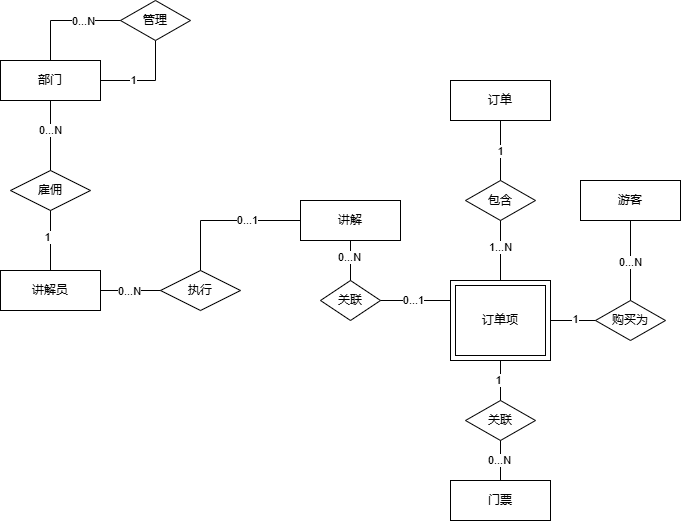

The diagram above was exported from draw.io. Its source (the exported page's mxGraphModel, read from the mxfile embedded in the PNG):
<mxGraphModel dx="1250" dy="756" grid="1" gridSize="10" guides="1" tooltips="1" connect="1" arrows="1" fold="1" page="1" pageScale="1" pageWidth="850" pageHeight="1100" math="0" shadow="0" extFonts="Permanent Marker^https://fonts.googleapis.com/css?family=Permanent+Marker">
  <root>
    <mxCell id="0" />
    <mxCell id="1" parent="0" />
    <mxCell id="9Qg97RlARU2SZ2KRfbO7-7" value="部门" style="whiteSpace=wrap;html=1;align=center;" vertex="1" parent="1">
      <mxGeometry x="80" y="100" width="100" height="40" as="geometry" />
    </mxCell>
    <mxCell id="9Qg97RlARU2SZ2KRfbO7-8" value="订单" style="whiteSpace=wrap;html=1;align=center;" vertex="1" parent="1">
      <mxGeometry x="530" y="120" width="100" height="40" as="geometry" />
    </mxCell>
    <mxCell id="9Qg97RlARU2SZ2KRfbO7-9" value="门票" style="whiteSpace=wrap;html=1;align=center;" vertex="1" parent="1">
      <mxGeometry x="530" y="520" width="100" height="40" as="geometry" />
    </mxCell>
    <mxCell id="9Qg97RlARU2SZ2KRfbO7-10" value="讲解" style="whiteSpace=wrap;html=1;align=center;" vertex="1" parent="1">
      <mxGeometry x="380" y="240" width="100" height="40" as="geometry" />
    </mxCell>
    <mxCell id="9Qg97RlARU2SZ2KRfbO7-11" value="游客" style="whiteSpace=wrap;html=1;align=center;" vertex="1" parent="1">
      <mxGeometry x="660" y="220" width="100" height="40" as="geometry" />
    </mxCell>
    <mxCell id="9Qg97RlARU2SZ2KRfbO7-12" value="讲解员" style="whiteSpace=wrap;html=1;align=center;" vertex="1" parent="1">
      <mxGeometry x="80" y="310" width="100" height="40" as="geometry" />
    </mxCell>
    <mxCell id="9Qg97RlARU2SZ2KRfbO7-13" value="雇佣" style="shape=rhombus;perimeter=rhombusPerimeter;whiteSpace=wrap;html=1;align=center;" vertex="1" parent="1">
      <mxGeometry x="90" y="210" width="80" height="40" as="geometry" />
    </mxCell>
    <mxCell id="9Qg97RlARU2SZ2KRfbO7-28" value="订单项" style="shape=ext;margin=3;double=1;whiteSpace=wrap;html=1;align=center;" vertex="1" parent="1">
      <mxGeometry x="530" y="320" width="100" height="80" as="geometry" />
    </mxCell>
    <mxCell id="9Qg97RlARU2SZ2KRfbO7-31" value="" style="endArrow=none;html=1;rounded=0;exitX=0.5;exitY=1;exitDx=0;exitDy=0;entryX=0.5;entryY=0;entryDx=0;entryDy=0;" edge="1" parent="1" source="9Qg97RlARU2SZ2KRfbO7-7" target="9Qg97RlARU2SZ2KRfbO7-13">
      <mxGeometry relative="1" as="geometry">
        <mxPoint x="210" y="210" as="sourcePoint" />
        <mxPoint x="370" y="210" as="targetPoint" />
      </mxGeometry>
    </mxCell>
    <mxCell id="9Qg97RlARU2SZ2KRfbO7-115" value="0...N" style="edgeLabel;html=1;align=center;verticalAlign=middle;resizable=0;points=[];" vertex="1" connectable="0" parent="9Qg97RlARU2SZ2KRfbO7-31">
      <mxGeometry x="-0.1333" relative="1" as="geometry">
        <mxPoint as="offset" />
      </mxGeometry>
    </mxCell>
    <mxCell id="9Qg97RlARU2SZ2KRfbO7-40" style="edgeStyle=orthogonalEdgeStyle;rounded=0;orthogonalLoop=1;jettySize=auto;html=1;exitX=0.5;exitY=0;exitDx=0;exitDy=0;" edge="1" parent="1" source="9Qg97RlARU2SZ2KRfbO7-38">
      <mxGeometry relative="1" as="geometry">
        <mxPoint x="580" y="219.83333333333337" as="targetPoint" />
      </mxGeometry>
    </mxCell>
    <mxCell id="9Qg97RlARU2SZ2KRfbO7-38" value="包含" style="shape=rhombus;perimeter=rhombusPerimeter;whiteSpace=wrap;html=1;align=center;" vertex="1" parent="1">
      <mxGeometry x="545" y="220" width="70" height="40" as="geometry" />
    </mxCell>
    <mxCell id="9Qg97RlARU2SZ2KRfbO7-46" value="" style="endArrow=none;html=1;rounded=0;exitX=0.5;exitY=1;exitDx=0;exitDy=0;entryX=0.5;entryY=0;entryDx=0;entryDy=0;" edge="1" parent="1" source="9Qg97RlARU2SZ2KRfbO7-8" target="9Qg97RlARU2SZ2KRfbO7-38">
      <mxGeometry relative="1" as="geometry">
        <mxPoint x="350" y="210" as="sourcePoint" />
        <mxPoint x="510" y="210" as="targetPoint" />
      </mxGeometry>
    </mxCell>
    <mxCell id="9Qg97RlARU2SZ2KRfbO7-55" value="1" style="edgeLabel;html=1;align=center;verticalAlign=middle;resizable=0;points=[];" vertex="1" connectable="0" parent="9Qg97RlARU2SZ2KRfbO7-46">
      <mxGeometry x="0.0389" relative="1" as="geometry">
        <mxPoint as="offset" />
      </mxGeometry>
    </mxCell>
    <mxCell id="9Qg97RlARU2SZ2KRfbO7-54" value="" style="endArrow=none;html=1;rounded=0;exitX=0.5;exitY=1;exitDx=0;exitDy=0;entryX=0.5;entryY=0;entryDx=0;entryDy=0;" edge="1" parent="1" source="9Qg97RlARU2SZ2KRfbO7-38" target="9Qg97RlARU2SZ2KRfbO7-28">
      <mxGeometry relative="1" as="geometry">
        <mxPoint x="540" y="290" as="sourcePoint" />
        <mxPoint x="590" y="319" as="targetPoint" />
      </mxGeometry>
    </mxCell>
    <mxCell id="9Qg97RlARU2SZ2KRfbO7-56" value="1...N" style="edgeLabel;html=1;align=center;verticalAlign=middle;resizable=0;points=[];" vertex="1" connectable="0" parent="9Qg97RlARU2SZ2KRfbO7-54">
      <mxGeometry x="-0.1" relative="1" as="geometry">
        <mxPoint as="offset" />
      </mxGeometry>
    </mxCell>
    <mxCell id="9Qg97RlARU2SZ2KRfbO7-59" value="" style="endArrow=none;html=1;rounded=0;exitX=0.5;exitY=1;exitDx=0;exitDy=0;entryX=0.5;entryY=0;entryDx=0;entryDy=0;" edge="1" parent="1" source="9Qg97RlARU2SZ2KRfbO7-13" target="9Qg97RlARU2SZ2KRfbO7-12">
      <mxGeometry relative="1" as="geometry">
        <mxPoint x="210" y="300" as="sourcePoint" />
        <mxPoint x="370" y="300" as="targetPoint" />
      </mxGeometry>
    </mxCell>
    <mxCell id="9Qg97RlARU2SZ2KRfbO7-116" value="1" style="edgeLabel;html=1;align=center;verticalAlign=middle;resizable=0;points=[];" vertex="1" connectable="0" parent="9Qg97RlARU2SZ2KRfbO7-59">
      <mxGeometry x="-0.1" y="-3" relative="1" as="geometry">
        <mxPoint as="offset" />
      </mxGeometry>
    </mxCell>
    <mxCell id="9Qg97RlARU2SZ2KRfbO7-62" value="购买为" style="shape=rhombus;perimeter=rhombusPerimeter;whiteSpace=wrap;html=1;align=center;" vertex="1" parent="1">
      <mxGeometry x="675" y="340" width="70" height="40" as="geometry" />
    </mxCell>
    <mxCell id="9Qg97RlARU2SZ2KRfbO7-63" value="" style="endArrow=none;html=1;rounded=0;entryX=0;entryY=0.5;entryDx=0;entryDy=0;exitX=1;exitY=0.5;exitDx=0;exitDy=0;" edge="1" parent="1" source="9Qg97RlARU2SZ2KRfbO7-28" target="9Qg97RlARU2SZ2KRfbO7-62">
      <mxGeometry relative="1" as="geometry">
        <mxPoint x="350" y="300" as="sourcePoint" />
        <mxPoint x="510" y="300" as="targetPoint" />
      </mxGeometry>
    </mxCell>
    <mxCell id="9Qg97RlARU2SZ2KRfbO7-114" value="1" style="edgeLabel;html=1;align=center;verticalAlign=middle;resizable=0;points=[];" vertex="1" connectable="0" parent="9Qg97RlARU2SZ2KRfbO7-63">
      <mxGeometry x="0.0889" y="1" relative="1" as="geometry">
        <mxPoint as="offset" />
      </mxGeometry>
    </mxCell>
    <mxCell id="9Qg97RlARU2SZ2KRfbO7-64" value="" style="endArrow=none;html=1;rounded=0;entryX=0.5;entryY=0;entryDx=0;entryDy=0;exitX=0.5;exitY=1;exitDx=0;exitDy=0;" edge="1" parent="1" source="9Qg97RlARU2SZ2KRfbO7-11" target="9Qg97RlARU2SZ2KRfbO7-62">
      <mxGeometry relative="1" as="geometry">
        <mxPoint x="710" y="270" as="sourcePoint" />
        <mxPoint x="510" y="300" as="targetPoint" />
      </mxGeometry>
    </mxCell>
    <mxCell id="9Qg97RlARU2SZ2KRfbO7-113" value="0...N" style="edgeLabel;html=1;align=center;verticalAlign=middle;resizable=0;points=[];" vertex="1" connectable="0" parent="9Qg97RlARU2SZ2KRfbO7-64">
      <mxGeometry x="0.05" relative="1" as="geometry">
        <mxPoint as="offset" />
      </mxGeometry>
    </mxCell>
    <mxCell id="9Qg97RlARU2SZ2KRfbO7-68" value="关联" style="shape=rhombus;perimeter=rhombusPerimeter;whiteSpace=wrap;html=1;align=center;" vertex="1" parent="1">
      <mxGeometry x="545" y="440" width="70" height="40" as="geometry" />
    </mxCell>
    <mxCell id="9Qg97RlARU2SZ2KRfbO7-69" value="" style="endArrow=none;html=1;rounded=0;entryX=0.5;entryY=0;entryDx=0;entryDy=0;exitX=0.5;exitY=1;exitDx=0;exitDy=0;" edge="1" parent="1" source="9Qg97RlARU2SZ2KRfbO7-28" target="9Qg97RlARU2SZ2KRfbO7-68">
      <mxGeometry relative="1" as="geometry">
        <mxPoint x="350" y="300" as="sourcePoint" />
        <mxPoint x="510" y="300" as="targetPoint" />
      </mxGeometry>
    </mxCell>
    <mxCell id="9Qg97RlARU2SZ2KRfbO7-112" value="1" style="edgeLabel;html=1;align=center;verticalAlign=middle;resizable=0;points=[];" vertex="1" connectable="0" parent="9Qg97RlARU2SZ2KRfbO7-69">
      <mxGeometry x="-0.025" y="-2" relative="1" as="geometry">
        <mxPoint as="offset" />
      </mxGeometry>
    </mxCell>
    <mxCell id="9Qg97RlARU2SZ2KRfbO7-70" value="" style="endArrow=none;html=1;rounded=0;entryX=0.5;entryY=0;entryDx=0;entryDy=0;exitX=0.5;exitY=1;exitDx=0;exitDy=0;" edge="1" parent="1" source="9Qg97RlARU2SZ2KRfbO7-68" target="9Qg97RlARU2SZ2KRfbO7-9">
      <mxGeometry relative="1" as="geometry">
        <mxPoint x="350" y="300" as="sourcePoint" />
        <mxPoint x="510" y="300" as="targetPoint" />
      </mxGeometry>
    </mxCell>
    <mxCell id="9Qg97RlARU2SZ2KRfbO7-111" value="0...N" style="edgeLabel;html=1;align=center;verticalAlign=middle;resizable=0;points=[];" vertex="1" connectable="0" parent="9Qg97RlARU2SZ2KRfbO7-70">
      <mxGeometry x="0.0167" y="-1" relative="1" as="geometry">
        <mxPoint as="offset" />
      </mxGeometry>
    </mxCell>
    <mxCell id="9Qg97RlARU2SZ2KRfbO7-74" value="关联" style="shape=rhombus;perimeter=rhombusPerimeter;whiteSpace=wrap;html=1;align=center;" vertex="1" parent="1">
      <mxGeometry x="400" y="320" width="60" height="40" as="geometry" />
    </mxCell>
    <mxCell id="9Qg97RlARU2SZ2KRfbO7-75" value="" style="endArrow=none;html=1;rounded=0;exitX=0.5;exitY=1;exitDx=0;exitDy=0;entryX=0.5;entryY=0;entryDx=0;entryDy=0;" edge="1" parent="1" source="9Qg97RlARU2SZ2KRfbO7-10" target="9Qg97RlARU2SZ2KRfbO7-74">
      <mxGeometry relative="1" as="geometry">
        <mxPoint x="350" y="300" as="sourcePoint" />
        <mxPoint x="510" y="300" as="targetPoint" />
      </mxGeometry>
    </mxCell>
    <mxCell id="9Qg97RlARU2SZ2KRfbO7-109" value="0...N" style="edgeLabel;html=1;align=center;verticalAlign=middle;resizable=0;points=[];" vertex="1" connectable="0" parent="9Qg97RlARU2SZ2KRfbO7-75">
      <mxGeometry x="-0.15" y="-1" relative="1" as="geometry">
        <mxPoint as="offset" />
      </mxGeometry>
    </mxCell>
    <mxCell id="9Qg97RlARU2SZ2KRfbO7-76" value="" style="endArrow=none;html=1;rounded=0;exitX=1;exitY=0.5;exitDx=0;exitDy=0;entryX=0;entryY=0.25;entryDx=0;entryDy=0;" edge="1" parent="1" source="9Qg97RlARU2SZ2KRfbO7-74" target="9Qg97RlARU2SZ2KRfbO7-28">
      <mxGeometry relative="1" as="geometry">
        <mxPoint x="350" y="300" as="sourcePoint" />
        <mxPoint x="510" y="300" as="targetPoint" />
      </mxGeometry>
    </mxCell>
    <mxCell id="9Qg97RlARU2SZ2KRfbO7-110" value="0...1" style="edgeLabel;html=1;align=center;verticalAlign=middle;resizable=0;points=[];" vertex="1" connectable="0" parent="9Qg97RlARU2SZ2KRfbO7-76">
      <mxGeometry x="-0.0619" relative="1" as="geometry">
        <mxPoint as="offset" />
      </mxGeometry>
    </mxCell>
    <mxCell id="9Qg97RlARU2SZ2KRfbO7-84" value="" style="endArrow=none;html=1;rounded=0;exitX=1;exitY=0.5;exitDx=0;exitDy=0;entryX=0.5;entryY=1;entryDx=0;entryDy=0;" edge="1" parent="1" source="9Qg97RlARU2SZ2KRfbO7-7" target="9Qg97RlARU2SZ2KRfbO7-85">
      <mxGeometry relative="1" as="geometry">
        <mxPoint x="350" y="300" as="sourcePoint" />
        <mxPoint x="255" y="120" as="targetPoint" />
        <Array as="points">
          <mxPoint x="235" y="120" />
        </Array>
      </mxGeometry>
    </mxCell>
    <mxCell id="9Qg97RlARU2SZ2KRfbO7-87" value="1" style="edgeLabel;html=1;align=center;verticalAlign=middle;resizable=0;points=[];" vertex="1" connectable="0" parent="9Qg97RlARU2SZ2KRfbO7-84">
      <mxGeometry x="-0.313" relative="1" as="geometry">
        <mxPoint as="offset" />
      </mxGeometry>
    </mxCell>
    <mxCell id="9Qg97RlARU2SZ2KRfbO7-85" value="管理" style="shape=rhombus;perimeter=rhombusPerimeter;whiteSpace=wrap;html=1;align=center;" vertex="1" parent="1">
      <mxGeometry x="200" y="40" width="70" height="40" as="geometry" />
    </mxCell>
    <mxCell id="9Qg97RlARU2SZ2KRfbO7-86" value="" style="endArrow=none;html=1;rounded=0;exitX=0.5;exitY=0;exitDx=0;exitDy=0;entryX=0;entryY=0.5;entryDx=0;entryDy=0;" edge="1" parent="1" source="9Qg97RlARU2SZ2KRfbO7-7" target="9Qg97RlARU2SZ2KRfbO7-85">
      <mxGeometry relative="1" as="geometry">
        <mxPoint x="350" y="300" as="sourcePoint" />
        <mxPoint x="510" y="300" as="targetPoint" />
        <Array as="points">
          <mxPoint x="130" y="60" />
        </Array>
      </mxGeometry>
    </mxCell>
    <mxCell id="9Qg97RlARU2SZ2KRfbO7-88" value="0...N" style="edgeLabel;html=1;align=center;verticalAlign=middle;resizable=0;points=[];" vertex="1" connectable="0" parent="9Qg97RlARU2SZ2KRfbO7-86">
      <mxGeometry x="0.3256" y="-1" relative="1" as="geometry">
        <mxPoint as="offset" />
      </mxGeometry>
    </mxCell>
    <mxCell id="9Qg97RlARU2SZ2KRfbO7-90" value="执行" style="shape=rhombus;perimeter=rhombusPerimeter;whiteSpace=wrap;html=1;align=center;" vertex="1" parent="1">
      <mxGeometry x="240" y="310" width="80" height="40" as="geometry" />
    </mxCell>
    <mxCell id="9Qg97RlARU2SZ2KRfbO7-91" value="" style="endArrow=none;html=1;rounded=0;exitX=1;exitY=0.5;exitDx=0;exitDy=0;entryX=0;entryY=0.5;entryDx=0;entryDy=0;" edge="1" parent="1" source="9Qg97RlARU2SZ2KRfbO7-12" target="9Qg97RlARU2SZ2KRfbO7-90">
      <mxGeometry relative="1" as="geometry">
        <mxPoint x="350" y="300" as="sourcePoint" />
        <mxPoint x="510" y="300" as="targetPoint" />
      </mxGeometry>
    </mxCell>
    <mxCell id="9Qg97RlARU2SZ2KRfbO7-107" value="0...N" style="edgeLabel;html=1;align=center;verticalAlign=middle;resizable=0;points=[];" vertex="1" connectable="0" parent="9Qg97RlARU2SZ2KRfbO7-91">
      <mxGeometry x="-0.0444" y="-1" relative="1" as="geometry">
        <mxPoint as="offset" />
      </mxGeometry>
    </mxCell>
    <mxCell id="9Qg97RlARU2SZ2KRfbO7-92" value="" style="endArrow=none;html=1;rounded=0;exitX=0.5;exitY=0;exitDx=0;exitDy=0;entryX=0;entryY=0.5;entryDx=0;entryDy=0;" edge="1" parent="1" source="9Qg97RlARU2SZ2KRfbO7-90" target="9Qg97RlARU2SZ2KRfbO7-10">
      <mxGeometry relative="1" as="geometry">
        <mxPoint x="350" y="300" as="sourcePoint" />
        <mxPoint x="510" y="300" as="targetPoint" />
        <Array as="points">
          <mxPoint x="280" y="260" />
        </Array>
      </mxGeometry>
    </mxCell>
    <mxCell id="9Qg97RlARU2SZ2KRfbO7-108" value="0...1" style="edgeLabel;html=1;align=center;verticalAlign=middle;resizable=0;points=[];" vertex="1" connectable="0" parent="9Qg97RlARU2SZ2KRfbO7-92">
      <mxGeometry x="0.2933" relative="1" as="geometry">
        <mxPoint as="offset" />
      </mxGeometry>
    </mxCell>
    <mxCell id="9Qg97RlARU2SZ2KRfbO7-97" style="edgeStyle=orthogonalEdgeStyle;rounded=0;orthogonalLoop=1;jettySize=auto;html=1;exitX=0.5;exitY=1;exitDx=0;exitDy=0;" edge="1" parent="1" source="9Qg97RlARU2SZ2KRfbO7-28" target="9Qg97RlARU2SZ2KRfbO7-28">
      <mxGeometry relative="1" as="geometry" />
    </mxCell>
  </root>
</mxGraphModel>